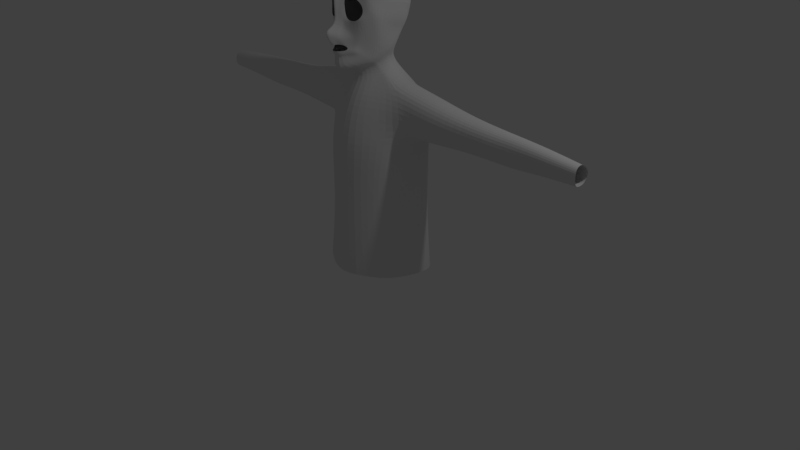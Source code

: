 # Source: LearningBlender2.blend  (saved by Blender 2.79.0; exported with 4.5.12 LTS)
import bpy
from mathutils import Matrix  # noqa: F401  (used for matrix-valued properties, if any)

bpy.ops.wm.read_factory_settings(use_empty=True)
scene = bpy.context.scene
scene.name = 'Scene'

# ---- collections
col_collection_1 = bpy.data.collections.new('Collection 1'); scene.collection.children.link(col_collection_1)

# ---- world
world_world = bpy.data.worlds.new('World'); scene.world = world_world
world_world.color = (0.05088, 0.05088, 0.05088)
world_world.use_sun_shadow = False
world_world.sun_shadow_jitter_overblur = 0.0
world_world.cycles.sampling_method = 'MANUAL'

# ---- cameras
cam_camera = bpy.data.cameras.new('Camera')
cam_camera.clip_end = 100.0
cam_camera.lens = 35.0
cam_camera.sensor_width = 32.0
cam_camera.sensor_height = 18.0
cam_camera.ortho_scale = 7.314
cam_camera.dof.focus_distance = 0.0
cam_camera.dof.aperture_fstop = 128.0

# ---- lights
light_lamp = bpy.data.lights.new('Lamp', 'POINT')
light_lamp.transmission_factor = 0.0
light_lamp.cutoff_distance = 30.0
light_lamp.energy = 100.0
light_lamp.shadow_buffer_clip_start = 1.001
light_lamp.shadow_soft_size = 0.1
light_lamp.shadow_maximum_resolution = 0.006
light_lamp.use_absolute_resolution = True

# ---- meshes
me_plane = bpy.data.meshes.new('Plane')
me_plane.from_pydata([(1.897, 1.307, 11.71), (1.0, -0.3761, 11.59), (1.928, -0.708, 10.41), (1.0, 1.007, 12.32), (0.0, -0.723, 13.68), (0.0, 1.299, 15.37), (2.96, 1.462, 9.058), (2.508, -1.024, 9.828), (4.031, -1.243, 7.983), (2.97, -1.545, 9.363), (4.125, -2.552, 8.56), (2.976, -2.012, 9.588), (2.583, -3.492, 9.81), (2.331, -2.486, 10.37), (0.0, -3.559, 13.1), (0.0, -2.458, 13.48), (1.334, 3.462, 12.1), (0.8343, 2.651, 14.38), (0.0, 4.627, 15.98), (1.665, 3.861, 9.467), (1.17, 4.164, 10.12), (0.6143, 4.517, 10.69), (0.0, 5.144, 11.74), (1.329, 9.319, 9.981), (0.6633, 9.596, 10.65), (0.0, 9.695, 11.95), (1.151, 13.01, 10.03), (0.7617, 13.19, 10.65), (0.0, 13.18, 12.48), (1.734, 9.42, 9.114), (1.698, 12.49, 9.361), (1.684, 5.311, 9.507), (2.083, 6.287, 8.914), (6.181, 5.171, 7.444), (5.563, 6.189, 8.135), (8.505, 8.049, 5.327), (6.911, 8.243, 6.717), (2.42, 14.36, 8.874), (2.6, 13.11, 8.745), (6.792, 14.09, 7.057), (5.669, 12.88, 7.823), (8.613, 10.79, 5.562), (6.939, 10.61, 6.693), (4.505, 1.535, 7.702), (4.715, -1.513, 7.338), (4.748, -2.929, 7.983), (2.895, -3.811, 9.3), (0.0, -4.514, 12.06), (5.453, -2.431, 5.375), (5.198, -3.781, 5.897), (3.921, -4.728, 8.128), (0.0, -5.805, 13.23), (9.456, 5.612, 2.481), (6.326, -2.998, 3.49), (5.884, -4.348, 4.453), (4.729, -5.296, 6.296), (0.0, -9.439, 14.55), (7.203, -5.135, 0.4289), (5.935, -6.444, 2.534), (5.384, -7.052, 3.262), (0.0, -9.602, 10.27), (1.479, 16.1, 9.645), (0.9299, 16.27, 9.794), (0.0, 16.3, 9.998), (2.369, 16.81, 9.127), (6.718, 16.11, 7.505), (8.428, 13.03, 5.634), (1.431, 18.25, 9.292), (0.3867, 18.48, 9.371), (0.0, 18.5, 9.586), (1.995, 19.25, 8.789), (7.91, 18.26, 6.411), (9.267, 14.1, 4.166), (1.858, 21.4, 7.474), (0.8725, 21.48, 7.534), (0.0, 21.48, 7.716), (1.932, 21.71, 6.633), (7.716, 21.0, 4.68), (8.753, 16.86, 2.095), (2.168, 22.92, 5.195), (0.7151, 23.01, 5.261), (0.0, 23.01, 5.466), (2.522, 23.21, 4.233), (8.083, 22.43, 2.036), (9.314, 17.71, -0.7707), (2.038, 24.27, 1.102), (0.5986, 24.35, 1.145), (0.0, 24.42, 1.339), (2.64, 24.28, 0.1687), (8.016, 22.96, -1.862), (9.993, 17.5, -2.972), (2.518, 24.24, -4.374), (1.02, 24.4, -4.063), (0.0, 24.42, -3.977), (3.401, 24.39, -4.542), (8.176, 22.36, -6.242), (10.05, 16.96, -5.946), (2.792, 21.33, -8.784), (1.231, 21.63, -8.605), (0.0, 21.69, -8.54), (3.457, 21.39, -9.016), (8.413, 18.76, -9.38), (10.55, 14.07, -7.521), (2.865, 17.12, -11.97), (1.271, 17.47, -12.26), (0.0, 17.56, -11.99), (3.688, 17.02, -12.19), (8.73, 14.67, -10.91), (10.7, 12.42, -8.374), (3.001, 12.22, -12.99), (1.337, 12.42, -13.41), (0.0, 12.62, -13.2), (3.846, 12.03, -13.15), (8.999, 10.48, -10.98), (10.79, 10.6, -8.167), (3.405, 7.72, -12.49), (1.918, 7.733, -12.82), (0.0, 7.744, -12.66), (4.573, 7.713, -12.62), (8.209, 7.714, -10.89), (9.75, 8.315, -8.377), (3.358, 4.699, -10.8), (1.886, 4.727, -11.23), (0.0, 4.728, -10.99), (4.52, 4.718, -11.11), (8.127, 4.658, -10.23), (9.559, 5.037, -7.439), (3.597, 2.206, -8.197), (2.49, 2.338, -8.364), (0.0, 2.368, -8.228), (4.478, 2.16, -8.575), (7.212, 2.31, -9.217), (8.344, 2.516, -6.991), (3.404, -3.041, -6.98), (2.362, -3.041, -7.23), (0.0, -3.041, -7.107), (4.249, -3.042, -7.077), (6.796, -3.044, -6.256), (7.845, -3.044, -3.922), (9.642, 7.192, 2.426), (9.731, 11.77, 2.543), (10.16, 12.9, 1.085), (9.915, 15.7, -0.8175), (10.84, 12.34, -5.69), (10.76, 10.71, -5.835), (10.53, 8.676, -5.909), (9.76, 5.176, -4.922), (8.373, 2.634, -4.037), (7.958, -3.533, -1.359), (5.334, -6.622, -1.799), (4.935, -7.261, -0.2737), (4.761, -7.57, 0.2626), (0.0, -8.676, 5.236), (3.91, -5.794, -7.018), (3.239, -5.806, -7.19), (0.0, -5.8, -7.105), (4.403, -5.799, -7.085), (5.206, -5.761, -6.519), (5.537, -5.647, -4.914), (5.572, -5.801, -3.123), (5.872, -9.607, -3.248), (5.071, -10.04, -1.984), (4.872, -10.37, -1.099), (0.0, -11.52, 4.088), (3.481, -8.469, -8.852), (2.78, -8.526, -9.131), (0.0, -8.52, -9.331), (4.545, -8.519, -8.391), (5.367, -8.565, -7.542), (5.519, -8.922, -6.51), (6.136, -9.215, -4.629), (11.59, -13.09, -5.305), (12.07, -14.05, -0.6007), (6.615, -13.89, 0.5774), (0.0, -13.88, 5.381), (2.607, -13.71, -14.18), (1.509, -13.87, -14.62), (0.0, -13.9, -14.85), (4.105, -13.61, -13.32), (7.011, -13.48, -12.22), (9.012, -13.59, -10.52), (10.51, -13.27, -8.55), (15.8, -20.09, 0.4191), (7.347, -19.07, 4.755), (0.0, -19.07, 8.37), (3.396, -18.85, -15.76), (1.565, -19.04, -15.79), (0.0, -19.09, -16.99), (4.528, -18.73, -15.34), (7.441, -18.58, -16.27), (13.75, -18.71, -13.25), (14.56, -19.08, -15.17), (15.38, -29.55, -7.222), (14.97, -28.65, -0.7167), (9.509, -29.47, 6.572), (0.0, -29.46, 12.39), (5.803, -29.25, -16.64), (4.689, -29.44, -16.98), (0.0, -29.49, -17.6), (7.235, -29.13, -16.46), (10.36, -28.98, -16.28), (14.68, -29.11, -13.34), (13.53, -28.71, -13.78), (16.81, -36.72, -4.381), (13.26, -36.96, 3.001), (9.483, -37.15, 7.07), (0.0, -37.15, 12.64), (5.85, -36.93, -16.48), (4.59, -37.13, -16.83), (0.0, -37.17, -17.48), (7.254, -36.8, -16.29), (10.32, -36.64, -16.11), (14.55, -36.78, -13.05), (18.18, -36.59, -9.673), (16.18, -52.89, -2.723), (12.36, -53.13, 2.812), (8.302, -53.32, 7.27), (0.0, -53.32, 12.64), (4.395, -53.1, -16.48), (3.04, -53.3, -16.83), (0.0, -53.34, -17.48), (5.905, -52.98, -16.29), (9.202, -52.81, -16.11), (13.75, -52.95, -13.05), (17.66, -52.76, -9.954), (18.33, -76.03, -2.016), (14.52, -76.27, 4.526), (10.46, -76.47, 7.17), (0.0, -76.47, 13.34), (6.552, -76.24, -16.48), (5.196, -76.44, -16.83), (0.0, -76.49, -17.48), (8.061, -76.12, -16.29), (11.36, -75.96, -16.11), (15.9, -76.09, -13.05), (19.82, -75.9, -9.837), (22.36, -15.09, -6.051), (22.41, -16.33, -2.019), (22.11, -15.38, -9.295), (22.98, -22.08, -0.3262), (22.76, -21.0, -15.33), (22.7, -29.86, -7.967), (22.86, -29.03, -1.462), (22.19, -28.8, -13.67), (34.01, -18.16, -7.292), (34.06, -19.08, -3.761), (33.76, -18.37, -10.13), (34.63, -23.31, -2.278), (34.4, -22.51, -15.42), (34.35, -29.04, -8.97), (34.51, -28.43, -3.273), (33.84, -28.25, -13.97), (45.28, -18.73, -6.65), (45.33, -19.54, -3.587), (45.03, -18.91, -9.115), (45.9, -23.32, -2.3), (45.67, -22.61, -13.7), (45.62, -28.43, -8.106), (45.78, -27.88, -3.163), (45.11, -27.73, -12.44), (54.46, -19.13, -6.793), (54.51, -19.94, -4.33), (54.21, -19.31, -8.776), (55.08, -23.72, -3.295), (54.86, -23.01, -12.46), (54.8, -28.83, -7.964), (54.96, -28.28, -3.989), (54.29, -28.13, -11.45), (64.02, -19.67, -6.551), (64.08, -20.34, -4.276), (63.78, -19.82, -8.381), (64.64, -23.43, -3.321), (64.42, -22.85, -11.79), (64.37, -27.62, -7.632), (64.52, -27.17, -3.962), (63.86, -27.05, -10.85), (76.79, -20.59, -5.747), (76.83, -21.09, -4.018), (76.6, -20.7, -7.138), (77.26, -23.45, -3.292), (77.09, -23.01, -9.725), (77.05, -26.63, -6.569), (77.17, -26.29, -3.779), (76.67, -26.19, -9.015)], [], [(4, 1, 3, 5), (3, 1, 2, 0), (0, 2, 7, 6), (6, 7, 9, 8), (8, 9, 11, 10), (10, 11, 13, 12), (12, 13, 15, 14), (5, 3, 17, 18), (3, 0, 16, 17), (16, 0, 19, 20), (18, 17, 21, 22), (17, 16, 20, 21), (22, 21, 24, 25), (21, 20, 23, 24), (25, 24, 27, 28), (24, 23, 26, 27), (26, 23, 29, 30), (29, 23, 31, 32), (32, 31, 33, 34), (34, 33, 35, 36), (26, 30, 38, 37), (37, 38, 40, 39), (39, 40, 42, 41), (36, 35, 41, 42), (19, 31, 23, 20), (6, 8, 44, 43), (12, 14, 47, 46), (8, 10, 45, 44), (0, 6, 43, 19), (10, 12, 46, 45), (31, 19, 43, 33), (45, 46, 50, 49), (43, 44, 48, 33), (46, 47, 51, 50), (44, 45, 49, 48), (50, 51, 56, 55), (48, 49, 54, 53), (33, 48, 53, 35), (49, 50, 55, 54), (54, 55, 59, 58), (55, 56, 60, 59), (53, 54, 58, 57), (35, 53, 57, 52), (27, 26, 61, 62), (37, 39, 65, 64), (39, 41, 66, 65), (28, 27, 62, 63), (26, 37, 64, 61), (61, 64, 70, 67), (62, 61, 67, 68), (64, 65, 71, 70), (63, 62, 68, 69), (65, 66, 72, 71), (69, 68, 74, 75), (71, 72, 78, 77), (67, 70, 76, 73), (68, 67, 73, 74), (70, 71, 77, 76), (73, 76, 82, 79), (74, 73, 79, 80), (76, 77, 83, 82), (75, 74, 80, 81), (77, 78, 84, 83), (79, 82, 88, 85), (80, 79, 85, 86), (82, 83, 89, 88), (81, 80, 86, 87), (83, 84, 90, 89), (85, 88, 94, 91), (86, 85, 91, 92), (88, 89, 95, 94), (87, 86, 92, 93), (89, 90, 96, 95), (91, 94, 100, 97), (92, 91, 97, 98), (94, 95, 101, 100), (93, 92, 98, 99), (95, 96, 102, 101), (97, 100, 106, 103), (98, 97, 103, 104), (100, 101, 107, 106), (99, 98, 104, 105), (101, 102, 108, 107), (106, 107, 113, 112), (105, 104, 110, 111), (107, 108, 114, 113), (103, 106, 112, 109), (104, 103, 109, 110), (112, 113, 119, 118), (111, 110, 116, 117), (113, 114, 120, 119), (109, 112, 118, 115), (110, 109, 115, 116), (118, 119, 125, 124), (117, 116, 122, 123), (119, 120, 126, 125), (115, 118, 124, 121), (116, 115, 121, 122), (124, 125, 131, 130), (123, 122, 128, 129), (125, 126, 132, 131), (121, 124, 130, 127), (122, 121, 127, 128), (130, 131, 137, 136), (129, 128, 134, 135), (131, 132, 138, 137), (127, 130, 136, 133), (128, 127, 133, 134), (66, 41, 139, 140), (78, 72, 141, 142), (72, 66, 140, 141), (41, 35, 52, 139), (138, 132, 147, 148), (114, 108, 143, 144), (120, 114, 144, 145), (126, 120, 145, 146), (132, 126, 146, 147), (96, 143, 108, 102), (78, 142, 90, 84), (145, 144, 141, 140), (148, 147, 52, 57), (146, 145, 140, 139), (143, 96, 90, 142), (144, 143, 142, 141), (147, 146, 139, 52), (58, 59, 151, 150), (59, 60, 152, 151), (137, 138, 158, 157), (148, 57, 149, 159), (135, 134, 154, 155), (138, 148, 159, 158), (57, 58, 150, 149), (133, 136, 156, 153), (136, 137, 157, 156), (134, 133, 153, 154), (154, 153, 164, 165), (150, 151, 162, 161), (157, 158, 169, 168), (155, 154, 165, 166), (149, 150, 161, 160), (158, 159, 170, 169), (153, 156, 167, 164), (151, 152, 163, 162), (159, 149, 160, 170), (156, 157, 168, 167), (167, 168, 179, 178), (165, 164, 175, 176), (161, 162, 173, 172), (168, 169, 180, 179), (166, 165, 176, 177), (160, 161, 172, 171), (169, 170, 181, 180), (164, 167, 178, 175), (162, 163, 174, 173), (170, 160, 171, 181), (173, 174, 184, 183), (178, 179, 189, 188), (176, 175, 185, 186), (172, 173, 183, 182), (179, 180, 190, 189), (177, 176, 186, 187), (180, 181, 191, 190), (175, 178, 188, 185), (185, 188, 199, 196), (183, 184, 195, 194), (188, 189, 200, 199), (186, 185, 196, 197), (182, 183, 194, 193), (189, 190, 201, 200), (187, 186, 197, 198), (190, 191, 202, 201), (192, 193, 204, 203), (201, 202, 213, 212), (196, 199, 210, 207), (194, 195, 206, 205), (202, 192, 203, 213), (199, 200, 211, 210), (197, 196, 207, 208), (193, 194, 205, 204), (200, 201, 212, 211), (198, 197, 208, 209), (211, 212, 223, 222), (209, 208, 219, 220), (203, 204, 215, 214), (212, 213, 224, 223), (207, 210, 221, 218), (205, 206, 217, 216), (213, 203, 214, 224), (210, 211, 222, 221), (208, 207, 218, 219), (204, 205, 216, 215), (219, 218, 229, 230), (215, 216, 227, 226), (222, 223, 234, 233), (220, 219, 230, 231), (214, 215, 226, 225), (223, 224, 235, 234), (218, 221, 232, 229), (216, 217, 228, 227), (224, 214, 225, 235), (221, 222, 233, 232), (192, 202, 243, 241), (202, 191, 240, 243), (181, 171, 236, 238), (191, 181, 238, 240), (193, 192, 241, 242), (172, 182, 239, 237), (182, 193, 242, 239), (171, 172, 237, 236), (241, 243, 251, 249), (237, 239, 247, 245), (238, 236, 244, 246), (243, 240, 248, 251), (242, 241, 249, 250), (240, 238, 246, 248), (236, 237, 245, 244), (239, 242, 250, 247), (244, 245, 253, 252), (247, 250, 258, 255), (249, 251, 259, 257), (245, 247, 255, 253), (246, 244, 252, 254), (251, 248, 256, 259), (250, 249, 257, 258), (248, 246, 254, 256), (259, 256, 264, 267), (258, 257, 265, 266), (256, 254, 262, 264), (252, 253, 261, 260), (255, 258, 266, 263), (257, 259, 267, 265), (253, 255, 263, 261), (254, 252, 260, 262), (262, 260, 268, 270), (267, 264, 272, 275), (266, 265, 273, 274), (264, 262, 270, 272), (260, 261, 269, 268), (263, 266, 274, 271), (265, 267, 275, 273), (261, 263, 271, 269), (271, 274, 282, 279), (273, 275, 283, 281), (269, 271, 279, 277), (270, 268, 276, 278), (275, 272, 280, 283), (274, 273, 281, 282), (272, 270, 278, 280), (268, 269, 277, 276)])
me_plane.use_remesh_preserve_volume = False
me_plane.use_remesh_preserve_attributes = False
me_plane.use_mirror_vertex_groups = False
me_plane.update()

# ---- objects
ob_plane = bpy.data.objects.new('Plane', me_plane)
ob_lamp = bpy.data.objects.new('Lamp', light_lamp)
ob_camera = bpy.data.objects.new('Camera', cam_camera)

# ---- transforms, parenting, visibility, modifiers, constraints
ob_plane.location = (0.0, 0.0, 2.832)
ob_plane.rotation_euler = (1.571, -0.0, 0.0)
ob_plane.scale = (0.03804, 0.03804, 0.03804)
ob_plane.lineart.crease_threshold = 0.0
_m = ob_plane.modifiers.new('Mirror', 'MIRROR')
_m.use_clip = True
_m = ob_plane.modifiers.new('Subsurf', 'SUBSURF')
_m.uv_smooth = 'PRESERVE_CORNERS'
_m.quality = 2
_m.levels = 2
ob_lamp.location = (4.076, 1.005, 5.904)
ob_lamp.rotation_euler = (0.6503, 0.05522, 1.866)
ob_lamp.lock_rotations_4d = False
ob_lamp.empty_display_type = 'ARROWS'
ob_lamp.color = (0.0, 0.0, 0.0, 0.0)
ob_lamp.lineart.crease_threshold = 0.0
ob_camera.location = (7.481, -6.508, 5.344)
ob_camera.rotation_euler = (1.109, 0.0, 0.8149)
ob_camera.lock_rotations_4d = False
ob_camera.empty_display_type = 'ARROWS'
ob_camera.color = (0.0, 0.0, 0.0, 0.0)
ob_camera.display_type = 'WIRE'
ob_camera.lineart.crease_threshold = 0.0

# ---- collection membership
col_collection_1.objects.link(ob_plane)
col_collection_1.objects.link(ob_lamp)
col_collection_1.objects.link(ob_camera)

# ---- scene / render settings (as saved in the file)
scene.camera = ob_camera
scene.frame_start = 1; scene.frame_end = 250; scene.frame_set(2)
scene.render.engine = 'BLENDER_EEVEE_NEXT'
scene.render.resolution_percentage = 50
scene.render.dither_intensity = 0.0
scene.cycles.use_denoising = False
scene.cycles.samples = 128
scene.cycles.sampling_pattern = 'TABULATED_SOBOL'
scene.cycles.use_adaptive_sampling = False
scene.cycles.use_light_tree = False
scene.cycles.blur_glossy = 0.0
scene.cycles.sample_clamp_indirect = 0.0
scene.view_settings.view_transform = 'Standard'
bpy.context.view_layer.update()
